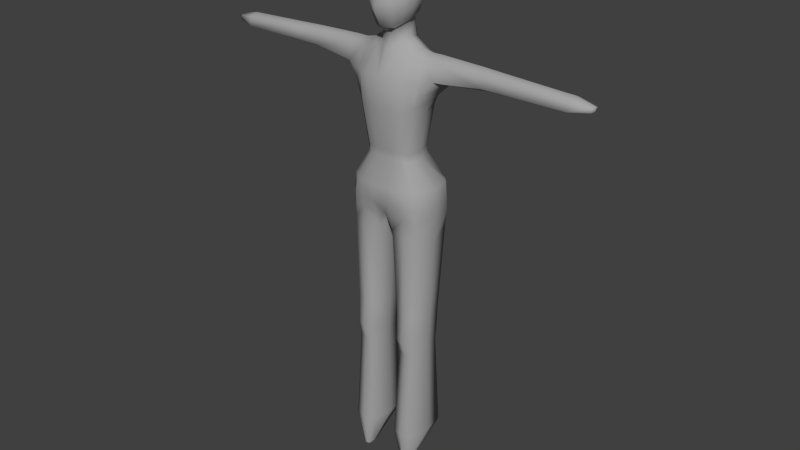 # Source: AbiaSyndicateLoukin.blend  (saved by Blender 2.83.19; exported with 4.5.12 LTS)
import bpy
from mathutils import Matrix  # noqa: F401  (used for matrix-valued properties, if any)

bpy.ops.wm.read_factory_settings(use_empty=True)
scene = bpy.context.scene
scene.name = 'Scene'

# ---- collections
col_collection_1 = bpy.data.collections.new('Collection 1'); scene.collection.children.link(col_collection_1)

# ---- materials (node trees are filled in below, after node groups)
mat_body = bpy.data.materials.new('Body')
mat_body.alpha_threshold = 0.0
mat_body.use_transparent_shadow = False
mat_body.diffuse_color = (0.3931, 0.3931, 0.3931, 1.0)
mat_body.roughness = 0.5
mat_body.line_color = (0.0, 0.0, 0.0, 1.0)
mat_light = bpy.data.materials.new('Light')
mat_light.alpha_threshold = 0.0
mat_light.use_transparent_shadow = False
mat_light.diffuse_color = (1.0, 1.0, 1.0, 1.0)
mat_light.roughness = 0.5
mat_light.specular_intensity = 0.0
mat_light.line_color = (0.0, 0.0, 0.0, 1.0)

# ---- material node trees

# ---- world
world_world = bpy.data.worlds.new('World'); scene.world = world_world
world_world.color = (0.05088, 0.05088, 0.05088)
world_world.use_sun_shadow = False
world_world.sun_shadow_jitter_overblur = 0.0
world_world.cycles.sampling_method = 'NONE'
world_world.cycles.sample_map_resolution = 256
world_world.light_settings.distance = 1.0

# ---- meshes
me_loukin = bpy.data.meshes.new('Loukin')
me_loukin.from_pydata([(0.3081, 0.1411, 0.5859), (0.3044, -0.1707, 0.6047), (0.3603, 0.1175, 1.054), (0.3488, -0.09701, 1.051), (0.3825, 0.2336, -0.6706), (0.3648, -0.1901, -0.6448), (0.2405, -0.1396, 0.1415), (0.2373, 0.1276, 0.1685), (0.2712, -0.00521, 0.1493), (0.1149, 0.2276, 0.5496), (0.111, -0.2613, 0.5793), (0.1081, 0.2653, -0.627), (0.09121, -0.2003, -0.6391), (0.1389, 0.2632, 0.8419), (0.09235, -0.2114, 0.1612), (0.09423, 0.2021, 0.1603), (0.06097, 0.006279, -0.7037), (0.3927, -0.009899, -1.8), (0.3523, 0.165, -1.781), (0.3445, -0.2084, -1.808), (0.1482, -0.2105, -1.816), (0.1142, -0.009875, -1.816), (0.1478, 0.1672, -1.79), (0.1369, -0.006546, 1.359), (0.2079, -0.02961, 1.485), (0.1748, -0.03047, 1.387), (1.814, 0.1091, 1.016), (1.814, -0.07224, 1.028), (1.811, 0.1109, 0.9242), (1.811, -0.08454, 0.9358), (1.824, 0.01416, 1.053), (1.821, 0.00635, 0.9039), (0.2106, -0.1609, -3.278), (0.291, -0.1609, -3.278), (0.2187, -0.2222, -3.278), (0.2802, -0.2215, -3.278), (0.3275, 0.2881, -0.1826), (0.1016, -0.2773, -0.1826), (0.09631, 0.3349, -0.1826), (0.4171, 0.2066, -0.3566), (0.4506, 0.01206, -0.3583), (0.4422, 0.00434, -0.1826), (0.3874, -0.1648, -0.1826), (0.3161, -0.2193, -0.1826), (0.3998, 0.2097, -0.1826), (0.4064, -0.1571, -0.3564), (0.0958, -0.2757, -0.3501), (0.09797, 0.3587, -0.341), (0.3407, 0.3053, -0.352), (0.1396, -0.1909, -1.535), (0.1599, -0.177, -1.97), (0.1038, -0.004249, -1.568), (0.1297, -0.004591, -1.935), (0.1592, 0.1587, -1.908), (0.1408, 0.1834, -1.551), (0.3528, -0.1865, -1.538), (0.3449, -0.1752, -1.963), (0.346, 0.1568, -1.9), (0.3542, 0.1753, -1.556), (0.3847, -0.004591, -1.921), (0.397, -0.004172, -1.56), (0.2243, 0.2073, 0.5557), (0.2194, -0.2374, 0.583), (0.2642, 0.1309, 1.069), (0.2445, -0.1211, 1.071), (0.2457, 0.2927, -0.674), (0.2381, -0.2256, -0.6868), (0.269, 0.001667, 1.131), (0.2354, -0.2479, 0.8782), (0.2616, 0.2415, 0.8419), (0.1716, -0.1944, 0.1579), (0.1736, 0.1869, 0.1559), (0.2494, 0.2009, -1.78), (0.2448, -0.2493, -1.81), (0.2488, -0.2334, -3.278), (0.2485, -0.09279, -3.278), (0.2219, -0.2658, -0.3506), (0.2217, 0.3484, -0.3461), (0.2161, -0.2614, -0.1826), (0.2145, 0.3206, -0.1826), (0.2516, -0.2075, -1.977), (0.2449, -0.2234, -1.528), (0.2517, 0.19, -1.902), (0.245, 0.2158, -1.548), (1.179, 0.1013, 1.036), (0.932, 0.1024, 1.048), (0.9204, -0.06326, 1.053), (1.179, -0.06248, 1.045), (0.9436, 0.1087, 0.9239), (1.179, 0.1022, 0.9227), (1.179, -0.07597, 0.932), (0.933, -0.07651, 0.9296), (0.9305, 0.0193, 1.091), (1.179, 0.01949, 1.079), (1.179, 0.009979, 0.8936), (0.9608, 0.01403, 0.8846), (0.2382, -0.222, -0.4851), (0.09046, -0.2221, -0.4851), (0.2253, -0.03112, 1.596), (0.1425, -0.1321, 1.355), (0.08624, -0.1987, 1.317), (0.1224, -0.227, 1.465), (0.185, -0.1356, 1.471), (0.4774, -0.08184, 1.052), (0.1208, 0.08342, 1.37), (0.06828, 0.1441, 1.371), (0.1086, 0.1686, 1.43), (0.1648, 0.09285, 1.421), (0.1876, 0.09971, 1.507), (0.1245, 0.1843, 1.52), (0.06623, -0.1221, 1.151), (0.06868, -0.1309, 1.296), (0.1125, -0.08395, 1.329), (0.2347, 0.1328, 0.1032), (0.24, -0.1388, 0.06083), (0.2729, -0.002213, 0.07732), (0.0959, 0.1989, 0.09308), (0.09391, -0.1991, 0.08891), (0.172, 0.1878, 0.08748), (0.17, -0.1864, 0.0856), (0.1356, 0.0004756, 1.22), (0.1351, -0.2775, 0.8782), (0.1216, 0.1005, 1.186), (0.0972, 0.151, 1.138), (0.1039, -0.08482, 1.179), (0.1472, -0.1211, 1.112), (0.3442, -0.1588, 0.8438), (0.3595, 0.1537, 0.8319), (0.3353, -0.0146, 0.5567), (0.3655, 0.009049, 1.106), (0.126, -0.2407, 1.541), (0.1978, -0.147, 1.551), (0.1343, 0.2035, 1.619), (0.2047, 0.103, 1.629), (0.0939, 0.05005, 1.827), (0.08235, -0.1085, 1.833), (0.04171, -0.1628, 1.833), (0.1037, -0.03625, 1.835), (0.05267, 0.1122, 1.819), (0.0, -0.03445, 1.872), (0.0, -0.07637, 1.871), (0.0, 0.02729, 1.862), (2.014, 0.01466, 0.961), (0.1511, -0.1466, 1.73), (0.08313, -0.2339, 1.723), (0.1807, -0.03802, 1.75), (0.09328, 0.183, 1.754), (0.161, 0.08588, 1.759), (2.011, 0.01648, 1.004), (1.999, 0.06606, 0.9507), (2.006, -0.01966, 0.9981), (2.006, 0.0579, 0.9886), (1.998, -0.03361, 0.96), (0.1344, -0.2321, -2.917), (0.09977, -0.003064, -2.921), (0.3618, -0.2295, -2.908), (0.4079, -0.003064, -2.903), (0.2469, -0.2762, -2.91), (0.2467, 0.2673, -2.895), (0.3313, -0.2338, -0.3523), (0.4325, 0.002908, -0.7297), (0.2161, -0.1151, -3.278), (0.1374, 0.2195, -2.933), (0.283, -0.1157, -3.278), (0.3584, 0.2171, -2.924), (0.0, 0.2351, 0.5379), (0.0, -0.2748, 0.5622), (0.0, -0.1649, 1.103), (0.0, 0.2497, -0.4851), (0.0, -0.1934, -0.4851), (0.0, 0.2347, 1.424), (0.0, -0.2855, 0.8782), (0.0, 0.2713, 0.8419), (0.0, -0.2182, 0.1668), (0.0, 0.2082, 0.1667), (0.0, 0.007691, -0.4971), (0.0, 0.1985, 1.388), (0.0, -0.1586, 1.269), (0.0, -0.2346, 1.311), (0.0, -0.3151, 1.467), (0.0, 0.2434, 1.482), (0.0, 0.339, -0.1826), (0.0, 0.3413, -0.3361), (0.0, -0.2829, -0.1826), (0.0, -0.2704, -0.3471), (0.0, 0.2585, 1.606), (0.0, -0.3102, 1.534), (0.0, -0.2051, 0.08899), (0.0, 0.204, 0.09409), (0.0, 0.1711, 1.148), (0.0, -0.1833, 1.827), (0.0, 0.1385, 1.813), (0.0, -0.2729, 1.714), (0.0, 0.227, 1.743), (0.4921, 0.1345, 0.886), (0.3765, 0.1285, 0.7284), (0.4889, 0.1222, 1.054), (0.3696, -0.1431, 0.7351), (0.4835, -0.1149, 0.8853), (0.4926, 0.01919, 1.104), (0.4017, -0.008473, 0.6826), (0.5626, 0.01158, 0.8412), (0.4493, 0.004795, -0.4851), (0.39, -0.1735, -0.4851), (0.3427, -0.2163, -0.4851), (0.3526, 0.2871, -0.4851), (0.2265, 0.326, -0.4851), (0.4064, 0.2258, -0.4851), (0.1024, 0.3212, -0.4851)], [], [(119, 78, 43, 114), (44, 39, 48, 36), (96, 97, 12, 66), (198, 201, 95, 91), (2, 129, 199, 196), (94, 89, 28, 31), (62, 68, 121, 10), (123, 63, 69, 13), (13, 9, 165, 172), (118, 79, 38, 116), (10, 166, 173, 14), (61, 0, 7, 71), (41, 44, 115), (129, 2, 63, 67), (3, 129, 67, 64), (11, 16, 175, 168), (16, 12, 169, 175), (97, 169, 12), (183, 184, 46, 37), (77, 48, 205, 206), (187, 183, 37, 117), (112, 23, 25, 99), (167, 110, 111, 177), (105, 176, 170, 106), (69, 61, 9, 13), (62, 10, 14, 70), (165, 9, 15, 174), (41, 40, 39, 44), (182, 47, 208, 168), (153, 154, 32, 34), (157, 153, 34, 74), (154, 162, 161, 32), (156, 155, 35, 33), (178, 100, 101, 179), (25, 107, 108, 24), (125, 124, 110), (120, 122, 104, 23), (99, 25, 24, 102), (106, 170, 180, 109), (102, 24, 98, 131), (109, 180, 185, 132), (1, 197, 126), (90, 94, 31, 29), (89, 84, 26, 28), (93, 87, 27, 30), (84, 93, 30, 26), (128, 1, 6, 8), (31, 142, 152, 29), (196, 199, 92, 85), (196, 85, 88, 194), (199, 103, 86, 92), (87, 90, 29, 27), (65, 4, 58, 83), (66, 12, 49, 81), (16, 11, 54, 51), (4, 160, 60, 58), (53, 52, 21, 22), (38, 47, 182, 181), (43, 159, 45, 42), (5, 160, 202, 203), (79, 77, 47, 38), (43, 42, 114), (160, 4, 207, 202), (42, 45, 40, 41), (78, 76, 159, 43), (36, 48, 77, 79), (22, 21, 51, 54), (21, 20, 49, 51), (73, 19, 55, 81), (72, 22, 54, 83), (17, 18, 58, 60), (19, 17, 60, 55), (12, 16, 51, 49), (52, 50, 20, 21), (80, 56, 19, 73), (82, 53, 22, 72), (59, 57, 18, 17), (56, 59, 17, 19), (117, 37, 78, 119), (9, 61, 71, 15), (47, 77, 206, 208), (0, 128, 8, 7), (126, 3, 64, 68), (2, 127, 69, 63), (1, 126, 68, 62), (127, 0, 61, 69), (200, 197, 1, 128), (38, 181, 188, 116), (1, 62, 70, 6), (155, 157, 74, 35), (11, 65, 83, 54), (5, 66, 81, 55), (78, 37, 46, 76), (20, 73, 81, 49), (18, 72, 83, 58), (50, 80, 73, 20), (57, 82, 72, 18), (88, 85, 84, 89), (90, 87, 86, 91), (92, 86, 87, 93), (93, 84, 85, 92), (94, 90, 91, 95), (95, 88, 89, 94), (127, 195, 0), (46, 184, 169, 97), (76, 46, 97, 96), (160, 5, 55, 60), (179, 101, 130, 186), (24, 108, 133, 98), (111, 100, 178, 177), (101, 100, 99, 102), (133, 147, 145, 98), (130, 101, 102, 131), (111, 112, 99, 100), (189, 123, 13, 172), (108, 107, 106, 109), (104, 107, 25, 23), (133, 108, 109, 132), (123, 189, 176, 105), (10, 121, 171, 166), (71, 7, 113, 118), (8, 6, 114, 115), (14, 173, 187, 117), (7, 8, 115, 113), (174, 15, 116, 188), (70, 14, 117, 119), (15, 71, 118, 116), (6, 70, 119, 114), (121, 125, 110, 167, 171), (68, 64, 125, 121), (120, 124, 125, 64, 67), (123, 105, 104, 122), (103, 198, 91, 86), (192, 144, 136, 190), (143, 145, 137, 135), (146, 193, 191, 138), (145, 147, 134, 137), (0, 195, 200, 128), (3, 126, 198, 103), (201, 194, 88, 95), (197, 200, 201, 198), (111, 110, 124, 112), (124, 120, 23, 112), (132, 146, 147, 133), (131, 143, 144, 130), (185, 193, 146, 132), (130, 144, 192, 186), (63, 123, 122), (141, 134, 138), (147, 146, 138, 134), (139, 140, 135, 137), (98, 145, 143, 131), (140, 136, 135), (141, 139, 137, 134), (67, 63, 122, 120), (191, 141, 138), (140, 190, 136), (29, 152, 150, 27), (28, 149, 142, 31), (26, 151, 149, 28), (27, 150, 148, 30), (142, 149, 151), (150, 152, 142), (151, 148, 142), (150, 142, 148), (50, 52, 154, 153), (80, 50, 153, 157), (59, 56, 155, 156), (56, 80, 157, 155), (114, 42, 41, 115), (4, 205, 207), (159, 204, 203, 45), (162, 158, 75, 161), (164, 156, 33, 163), (52, 53, 162, 154), (82, 57, 164, 158), (57, 59, 156, 164), (53, 82, 158, 162), (129, 3, 103, 199), (198, 126, 197), (195, 194, 201, 200), (194, 127, 2, 196), (194, 195, 127), (107, 104, 105, 106), (144, 143, 135, 136), (30, 148, 151, 26), (158, 164, 163, 75), (36, 113, 115, 44), (118, 113, 36, 79), (5, 204, 96, 66), (96, 204, 159, 76), (203, 204, 5), (203, 202, 40, 45), (206, 205, 4, 65), (208, 206, 65, 11), (168, 208, 11), (207, 205, 48, 39), (202, 207, 39, 40)])
me_loukin.polygons.foreach_set('use_smooth', [True] * 198)
_uv = me_loukin.uv_layers.new(name='UVMap')
_uv.uv.foreach_set('vector', [0.1518, 0.8324, 0.8024, 0.2284, 0.8129, 0.2091, 0.162, 0.8495, 0.8908, 0.7452, 0.8881, 0.172, 0.8937, 0.1575, 0.8893, 0.7647, 0.1303, 0.7114, 0.1052, 0.71, 0.1011, 0.6964, 0.1308, 0.6955, 0.1732, 0.5615, 0.203, 0.5723, 0.2137, 0.6676, 0.1918, 0.6634, 0.8208, 0.8277, 0.8061, 0.821, 0.8068, 0.7595, 0.8182, 0.766, 0.2122, 0.6811, 0.2292, 0.6817, 0.2299, 0.8334, 0.2026, 0.8332, 0.5216, 0.626, 0.5283, 0.6676, 0.4992, 0.6621, 0.5004, 0.6225, 0.984, 0.684, 0.5958, 0.7412, 0.5926, 0.6931, 0.6178, 0.6952, 0.6178, 0.6952, 0.625, 0.6336, 0.6472, 0.6304, 0.6472, 0.6892, 0.9701, 0.8343, 0.9004, 0.2405, 0.9017, 0.2667, 0.969, 0.8553, 0.5004, 0.6225, 0.4775, 0.619, 0.4741, 0.5781, 0.4922, 0.5783, 0.6024, 0.6352, 0.5877, 0.6373, 0.5938, 0.5659, 0.6089, 0.5655, 0.8481, 0.1836, 0.8844, 0.1992, 0.8623, 0.7398, 0.855, 0.5281, 0.8321, 0.5337, 0.5306, 0.7475, 0.535, 0.7307, 0.8754, 0.5326, 0.855, 0.5281, 0.535, 0.7307, 0.5282, 0.703, 0.6789, 0.02049, 0.6171, 0.0328, 0.6174, 0.01309, 0.6718, 0.0, 0.6171, 0.0328, 0.5748, 0.02347, 0.5754, 0.00343, 0.6174, 0.01309, 0.1052, 0.71, 0.09055, 0.7088, 0.1011, 0.6964, 0.7856, 0.08944, 0.803, 0.09008, 0.8021, 0.1097, 0.7871, 0.1096, 0.07403, 0.5368, 0.05804, 0.5371, 0.05462, 0.5221, 0.07398, 0.522, 0.1463, 0.7917, 0.7938, 0.2713, 0.7972, 0.2516, 0.1487, 0.8098, 0.513, 0.9049, 0.5137, 0.8888, 0.5233, 0.8925, 0.5243, 0.9154, 0.4816, 0.7052, 0.4938, 0.7097, 0.497, 0.73, 0.4833, 0.7234, 0.8348, 0.9799, 0.847, 0.9778, 0.8479, 0.9988, 0.825, 0.9981, 0.5926, 0.6931, 0.6024, 0.6352, 0.625, 0.6336, 0.6178, 0.6952, 0.5216, 0.626, 0.5004, 0.6225, 0.4922, 0.5783, 0.5117, 0.5798, 0.6472, 0.6304, 0.625, 0.6336, 0.6284, 0.566, 0.6471, 0.5673, 0.1676, 0.8967, 0.8429, 0.1788, 0.8881, 0.172, 0.1687, 0.8508, 0.117, 0.5368, 0.09738, 0.5366, 0.09868, 0.52, 0.1168, 0.5117, 0.9001, 0.3777, 0.9001, 0.4311, 0.8974, 0.4313, 0.8975, 0.3818, 0.8757, 0.3707, 0.9001, 0.3777, 0.8975, 0.3818, 0.8749, 0.3754, 0.9001, 0.4311, 0.8898, 0.4796, 0.8911, 0.4586, 0.8974, 0.4313, 0.2823, 0.4879, 0.3355, 0.4937, 0.3314, 0.4956, 0.2821, 0.4905, 0.5193, 0.9435, 0.5214, 0.9359, 0.5518, 0.9221, 0.5605, 0.9382, 0.5233, 0.8925, 0.522, 0.8626, 0.5323, 0.8573, 0.5386, 0.8853, 0.5063, 0.7225, 0.5018, 0.7179, 0.4938, 0.7097, 0.8874, 0.9704, 0.8701, 0.9569, 0.9069, 0.9417, 0.9132, 0.9571, 0.5243, 0.9154, 0.5233, 0.8925, 0.5386, 0.8853, 0.5462, 0.9034, 0.9581, 0.173, 0.9597, 0.1493, 0.9701, 0.1491, 0.97, 0.176, 0.5462, 0.9034, 0.5386, 0.8853, 0.5607, 0.8764, 0.5554, 0.9012, 0.97, 0.176, 0.9701, 0.1491, 0.9826, 0.1491, 0.9895, 0.1775, 0.7216, 0.8277, 0.7394, 0.8216, 0.7545, 0.826, 0.1918, 0.6773, 0.2122, 0.6811, 0.2026, 0.8332, 0.1799, 0.8275, 0.2919, 0.7198, 0.2697, 0.7151, 0.2959, 0.5532, 0.3224, 0.5595, 0.8043, 0.6788, 0.7862, 0.6823, 0.7657, 0.5249, 0.7827, 0.5235, 0.8116, 0.6865, 0.8043, 0.6788, 0.7827, 0.5235, 0.7998, 0.5306, 0.8616, 0.6198, 0.8982, 0.6183, 0.9011, 0.6948, 0.862, 0.6969, 0.1382, 0.9701, 0.3908, 0.7603, 0.3922, 0.7517, 0.1439, 0.9928, 0.8182, 0.766, 0.8068, 0.7595, 0.8074, 0.6979, 0.8155, 0.7043, 0.2481, 0.7997, 0.2647, 0.7336, 0.2887, 0.7347, 0.2756, 0.8397, 0.8068, 0.7595, 0.7876, 0.7609, 0.7886, 0.6998, 0.8074, 0.6979, 0.7862, 0.6823, 0.7696, 0.6888, 0.7457, 0.5334, 0.7657, 0.5249, 0.07389, 0.4906, 0.04674, 0.4874, 0.03016, 0.2752, 0.052, 0.2719, 0.1308, 0.6955, 0.1011, 0.6964, 0.1284, 0.5702, 0.1503, 0.5713, 0.6171, 0.0328, 0.6789, 0.02049, 0.6604, 0.2472, 0.6217, 0.2517, 0.5596, 0.6441, 0.5581, 0.5936, 0.3262, 0.2213, 0.2899, 0.2144, 0.6608, 0.2849, 0.6223, 0.2895, 0.6221, 0.2785, 0.66, 0.2685, 0.8834, 0.8114, 0.9014, 0.1137, 0.903, 0.09407, 0.8833, 0.829, 0.1687, 0.9413, 0.8045, 0.1539, 0.8104, 0.1661, 0.1674, 0.9281, 0.7199, 0.8941, 0.7101, 0.9323, 0.4159, 0.9217, 0.4496, 0.9305, 0.885, 0.7853, 0.8974, 0.1369, 0.9014, 0.1137, 0.8834, 0.8114, 0.8129, 0.2091, 0.8229, 0.1943, 0.9675, 0.9004, 0.7101, 0.9323, 0.7199, 0.9808, 0.4106, 0.9022, 0.4159, 0.9217, 0.1674, 0.9281, 0.8104, 0.1661, 0.8429, 0.1788, 0.1676, 0.8967, 0.8024, 0.2284, 0.8011, 0.133, 0.8045, 0.1539, 0.8129, 0.2091, 0.8893, 0.7647, 0.892, 0.1526, 0.8974, 0.1369, 0.885, 0.7853, 0.66, 0.2685, 0.6221, 0.2785, 0.6217, 0.2517, 0.6604, 0.2472, 0.6221, 0.2785, 0.5739, 0.2749, 0.5818, 0.2416, 0.6217, 0.2517, 0.1528, 0.5443, 0.1727, 0.5496, 0.1718, 0.5765, 0.1503, 0.5713, 0.0487, 0.2509, 0.07037, 0.2482, 0.07367, 0.2693, 0.052, 0.2719, 0.322, 0.2476, 0.2871, 0.2354, 0.2899, 0.2144, 0.3262, 0.2213, 0.3705, 0.2545, 0.322, 0.2476, 0.3262, 0.2213, 0.3673, 0.2201, 0.5748, 0.02347, 0.6171, 0.0328, 0.6217, 0.2517, 0.5818, 0.2416, 0.6223, 0.2895, 0.5831, 0.3068, 0.5739, 0.2749, 0.6221, 0.2785, 0.6386, 0.9665, 0.6413, 0.9882, 0.6235, 0.982, 0.6207, 0.9618, 0.04649, 0.2346, 0.06816, 0.2319, 0.07037, 0.2482, 0.0487, 0.2509, 0.3202, 0.2583, 0.2839, 0.2514, 0.2871, 0.2354, 0.322, 0.2476, 0.3566, 0.2841, 0.3202, 0.2583, 0.322, 0.2476, 0.3705, 0.2545, 0.1487, 0.8098, 0.7972, 0.2516, 0.8024, 0.2284, 0.1518, 0.8324, 0.625, 0.6336, 0.6024, 0.6352, 0.6089, 0.5655, 0.6284, 0.566, 0.09738, 0.5366, 0.07403, 0.5368, 0.07398, 0.522, 0.09868, 0.52, 0.8298, 0.6231, 0.8616, 0.6198, 0.862, 0.6969, 0.8289, 0.6977, 0.8893, 0.5672, 0.8754, 0.5326, 0.5282, 0.703, 0.5283, 0.6676, 0.8321, 0.5337, 0.8252, 0.5719, 0.5926, 0.6931, 0.5958, 0.7412, 0.8946, 0.6158, 0.8893, 0.5672, 0.5283, 0.6676, 0.5216, 0.626, 0.8252, 0.5719, 0.5877, 0.6373, 0.6024, 0.6352, 0.5926, 0.6931, 0.8592, 0.6056, 0.8896, 0.5936, 0.8946, 0.6158, 0.8616, 0.6198, 0.9017, 0.2667, 0.901, 0.2842, 0.9675, 0.875, 0.969, 0.8553, 0.8982, 0.6183, 0.9086, 0.6189, 0.9128, 0.6936, 0.9011, 0.6948, 0.8505, 0.3713, 0.8757, 0.3707, 0.8749, 0.3754, 0.8516, 0.3759, 0.1009, 0.4918, 0.07389, 0.4906, 0.052, 0.2719, 0.07367, 0.2693, 0.16, 0.6992, 0.1308, 0.6955, 0.1503, 0.5713, 0.1718, 0.5765, 0.7877, 0.1332, 0.7871, 0.1096, 0.8021, 0.1097, 0.8011, 0.133, 0.1324, 0.5438, 0.1528, 0.5443, 0.1503, 0.5713, 0.1284, 0.5702, 0.02686, 0.2542, 0.0487, 0.2509, 0.052, 0.2719, 0.03016, 0.2752, 0.6413, 0.9445, 0.6386, 0.9665, 0.6207, 0.9618, 0.6235, 0.9415, 0.02464, 0.2379, 0.04649, 0.2346, 0.0487, 0.2509, 0.02686, 0.2542, 0.2887, 0.7347, 0.2647, 0.7336, 0.2697, 0.7151, 0.2919, 0.7198, 0.7696, 0.6888, 0.7862, 0.6823, 0.7886, 0.6998, 0.7709, 0.703, 0.8074, 0.6979, 0.7886, 0.6998, 0.7862, 0.6823, 0.8043, 0.6788, 0.2592, 0.7115, 0.2697, 0.7151, 0.2647, 0.7336, 0.254, 0.7315, 0.2122, 0.6811, 0.1918, 0.6773, 0.1918, 0.6634, 0.2137, 0.6676, 0.2137, 0.6676, 0.2312, 0.6679, 0.2292, 0.6817, 0.2122, 0.6811, 0.2707, 0.8656, 0.2948, 0.8605, 0.3224, 0.8647, 0.1108, 0.7201, 0.09128, 0.7194, 0.09055, 0.7088, 0.1052, 0.71, 0.134, 0.7231, 0.1108, 0.7201, 0.1052, 0.71, 0.1303, 0.7114, 0.5581, 0.5936, 0.4028, 0.01515, 0.3673, 0.2201, 0.3262, 0.2213, 0.3038, 0.8932, 0.3153, 0.8658, 0.3223, 0.8678, 0.3147, 0.8928, 0.5386, 0.8853, 0.5323, 0.8573, 0.5607, 0.8494, 0.5607, 0.8764, 0.3127, 0.964, 0.2904, 0.9656, 0.2868, 0.9495, 0.3101, 0.9495, 0.5518, 0.9221, 0.5214, 0.9359, 0.5243, 0.9154, 0.5462, 0.9034, 0.5258, 0.8251, 0.9732, 0.2502, 0.9674, 0.2263, 0.5354, 0.8005, 0.5607, 0.9176, 0.5518, 0.9221, 0.5462, 0.9034, 0.5554, 0.9012, 0.3127, 0.964, 0.3197, 0.9728, 0.3042, 0.9772, 0.2904, 0.9656, 0.5611, 0.8549, 0.562, 0.8316, 0.6178, 0.6952, 0.6472, 0.6892, 0.5323, 0.8573, 0.522, 0.8626, 0.5213, 0.8494, 0.5317, 0.8423, 0.9069, 0.9417, 0.522, 0.8626, 0.5233, 0.8925, 0.9132, 0.9571, 0.5607, 0.8494, 0.5323, 0.8573, 0.5317, 0.8423, 0.5497, 0.8343, 0.8321, 0.9316, 0.8455, 0.9286, 0.847, 0.9778, 0.8348, 0.9799, 0.5004, 0.6225, 0.4992, 0.6621, 0.48, 0.6513, 0.4775, 0.619, 0.6089, 0.5655, 0.5938, 0.5659, 0.5868, 0.5235, 0.6065, 0.5244, 0.862, 0.6969, 0.9011, 0.6948, 0.9051, 0.7373, 0.8623, 0.7398, 0.4922, 0.5783, 0.4741, 0.5781, 0.4723, 0.5513, 0.4901, 0.5519, 0.8289, 0.6977, 0.862, 0.6969, 0.8623, 0.7398, 0.8208, 0.7399, 0.6471, 0.5673, 0.6284, 0.566, 0.6275, 0.526, 0.6472, 0.5268, 0.5117, 0.5798, 0.4922, 0.5783, 0.4901, 0.5519, 0.5125, 0.5534, 0.6284, 0.566, 0.6089, 0.5655, 0.6065, 0.5244, 0.6275, 0.526, 0.9011, 0.6948, 0.9128, 0.6936, 0.9162, 0.7344, 0.9051, 0.7373, 0.5016, 0.6653, 0.5035, 0.7108, 0.4938, 0.7097, 0.4816, 0.7052, 0.4804, 0.6661, 0.5283, 0.6676, 0.5282, 0.703, 0.5035, 0.7108, 0.5016, 0.6653, 0.9737, 0.717, 0.989, 0.7313, 0.5035, 0.7108, 0.5282, 0.703, 0.535, 0.7307, 0.8321, 0.9316, 0.8348, 0.9799, 0.8237, 0.9813, 0.8208, 0.9416, 0.7876, 0.7609, 0.757, 0.8001, 0.7709, 0.703, 0.7886, 0.6998, 0.488, 0.9022, 0.4737, 0.9018, 0.4762, 0.8847, 0.4841, 0.8864, 0.9627, 0.203, 0.9674, 0.2263, 0.4568, 0.867, 0.4645, 0.8784, 0.6771, 0.9768, 0.6746, 0.9577, 0.6892, 0.958, 0.6908, 0.9699, 0.9674, 0.2263, 0.9732, 0.2502, 0.9607, 0.2453, 0.9562, 0.2274, 0.8298, 0.6231, 0.8287, 0.5969, 0.8592, 0.6056, 0.8616, 0.6198, 0.7866, 0.8219, 0.7687, 0.8176, 0.757, 0.8001, 0.7876, 0.7609, 0.203, 0.5723, 0.2252, 0.5667, 0.2312, 0.6679, 0.2137, 0.6676, 0.1727, 0.5374, 0.2043, 0.5465, 0.203, 0.5723, 0.1732, 0.5615, 0.9146, 0.9838, 0.8843, 1.0, 0.8854, 0.9915, 0.9148, 0.9728, 0.8854, 0.9915, 0.8874, 0.9704, 0.9132, 0.9571, 0.9148, 0.9728, 0.5117, 0.8343, 0.9776, 0.2679, 0.9732, 0.2502, 0.5258, 0.8251, 0.5349, 0.7749, 0.9627, 0.203, 0.9585, 0.1836, 0.5264, 0.7592, 0.4823, 0.8343, 0.6746, 0.9577, 0.6771, 0.9768, 0.5117, 0.8343, 0.5692, 0.802, 0.4737, 0.9018, 0.488, 0.9022, 0.565, 0.8274, 0.5958, 0.7412, 0.984, 0.684, 0.9771, 0.6954, 0.4687, 0.8528, 0.4557, 0.8541, 0.4638, 0.8418, 0.6818, 0.9914, 0.6771, 0.9768, 0.6908, 0.9699, 0.6941, 0.9806, 0.4699, 0.8614, 0.4744, 0.8691, 0.4645, 0.8784, 0.4568, 0.867, 0.5354, 0.8005, 0.9674, 0.2263, 0.9627, 0.203, 0.5349, 0.7749, 0.4812, 0.8727, 0.4762, 0.8847, 0.4645, 0.8784, 0.4687, 0.8528, 0.4699, 0.8614, 0.4568, 0.867, 0.4557, 0.8541, 0.5922, 0.7533, 0.5958, 0.7412, 0.9771, 0.6954, 0.9737, 0.717, 0.4743, 0.8343, 0.4758, 0.8436, 0.4638, 0.8418, 0.4812, 0.8727, 0.4841, 0.8864, 0.4762, 0.8847, 0.4008, 0.8648, 0.152, 0.9762, 0.1587, 0.9737, 0.4008, 0.8379, 0.139, 0.9413, 0.3918, 0.7689, 0.3908, 0.7603, 0.1382, 0.9701, 0.1637, 0.9413, 0.1557, 0.9591, 0.1493, 0.9591, 0.139, 0.9413, 0.5623, 0.648, 0.1587, 0.9737, 0.1587, 0.9672, 0.5581, 0.6675, 0.1491, 0.9681, 0.1493, 0.9591, 0.1557, 0.9591, 0.1587, 0.9737, 0.152, 0.9762, 0.1491, 0.9681, 0.1557, 0.9591, 0.1587, 0.9672, 0.1491, 0.9681, 0.1587, 0.9737, 0.1491, 0.9681, 0.1587, 0.9672, 0.5831, 0.3068, 0.6223, 0.2895, 0.6251, 0.5235, 0.5722, 0.5185, 0.9359, 0.1383, 0.9141, 0.1406, 0.9077, 0.003094, 0.9327, 0.0, 0.3202, 0.2583, 0.3566, 0.2841, 0.3355, 0.4937, 0.2823, 0.4879, 0.958, 0.1406, 0.9359, 0.1383, 0.9327, 0.0, 0.9581, 0.003203, 0.9909, 0.6762, 0.8229, 0.1943, 0.8481, 0.1836, 0.8623, 0.7398, 0.04121, 0.4797, 0.04963, 0.5199, 0.03924, 0.5194, 0.1543, 0.7292, 0.1575, 0.7164, 0.1645, 0.7198, 0.1657, 0.7339, 0.8898, 0.4796, 0.8646, 0.4803, 0.8652, 0.4703, 0.8911, 0.4586, 0.8403, 0.4719, 0.8352, 0.4214, 0.8375, 0.4224, 0.8413, 0.4509, 0.6223, 0.2895, 0.6608, 0.2849, 0.6789, 0.5169, 0.6251, 0.5235, 0.04649, 0.2346, 0.02464, 0.2379, 0.0, 0.006882, 0.02511, 0.003048, 0.2839, 0.2514, 0.3202, 0.2583, 0.2823, 0.4879, 0.2315, 0.4769, 0.06816, 0.2319, 0.04649, 0.2346, 0.02511, 0.003048, 0.04999, 0.0, 0.8061, 0.821, 0.7866, 0.8219, 0.7876, 0.7609, 0.8068, 0.7595, 0.757, 0.8001, 0.7545, 0.826, 0.7394, 0.8216, 0.2312, 0.5429, 0.2252, 0.5667, 0.203, 0.5723, 0.2043, 0.5465, 0.2756, 0.8397, 0.2544, 0.8599, 0.2315, 0.8658, 0.2481, 0.7997, 0.2756, 0.8397, 0.2948, 0.8605, 0.2707, 0.8656, 0.8691, 0.5109, 0.9069, 0.9417, 0.9013, 0.9312, 0.8774, 0.5191, 0.9585, 0.1836, 0.9627, 0.203, 0.4645, 0.8784, 0.4762, 0.8847, 0.5581, 0.6675, 0.1587, 0.9672, 0.1557, 0.9591, 0.5623, 0.6935, 0.8646, 0.4803, 0.8403, 0.4719, 0.8413, 0.4509, 0.8652, 0.4703, 0.8949, 0.2196, 0.8208, 0.7399, 0.8623, 0.7398, 0.8844, 0.1992, 0.9701, 0.8343, 0.8208, 0.7399, 0.8949, 0.2196, 0.9004, 0.2405, 0.1625, 0.6964, 0.1575, 0.7164, 0.1303, 0.7114, 0.1308, 0.6955, 0.1303, 0.7114, 0.1575, 0.7164, 0.1543, 0.7292, 0.134, 0.7231, 0.1645, 0.7198, 0.1575, 0.7164, 0.1625, 0.6964, 0.4496, 0.9305, 0.4159, 0.9217, 0.2866, 0.9171, 0.2868, 0.9524, 0.07398, 0.522, 0.05462, 0.5221, 0.04674, 0.4874, 0.07389, 0.4906, 0.09868, 0.52, 0.07398, 0.522, 0.07389, 0.4906, 0.1009, 0.4918, 0.1168, 0.5117, 0.09868, 0.52, 0.1009, 0.4918, 0.03924, 0.5194, 0.04963, 0.5199, 0.05328, 0.5374, 0.03845, 0.5353, 0.4159, 0.9217, 0.4106, 0.9022, 0.2868, 0.8707, 0.2866, 0.9171])
me_loukin.materials.append(mat_body)
me_loukin.materials.append(mat_light)
me_loukin.use_remesh_preserve_volume = False
me_loukin.use_remesh_preserve_attributes = False
me_loukin.use_mirror_vertex_groups = False
me_loukin.update()
arm_armature = bpy.data.armatures.new('Armature')  # bones are not reproduced

# ---- objects
ob_armature = bpy.data.objects.new('Armature', arm_armature)
ob_loukin = bpy.data.objects.new('Loukin', me_loukin)

# ---- transforms, parenting, visibility, modifiers, constraints
ob_armature.location = (0.0, 0.07602, 2.374)
ob_armature.show_in_front = True
ob_armature.lineart.crease_threshold = 0.0
ob_loukin.parent = ob_armature
ob_loukin.matrix_parent_inverse = Matrix(((1.0, 0.0, 0.0, -0.0), (0.0, 1.0, 0.0, -0.07602), (0.0, 0.0, 1.0, -2.374), (0.0, 0.0, 0.0, 1.0)))
ob_loukin.location = (0.0, 0.019, 2.458)
ob_loukin.scale = (0.75, 0.75, 0.75)
ob_loukin.lock_rotations_4d = False
ob_loukin.empty_display_type = 'ARROWS'
ob_loukin.lineart.crease_threshold = 0.0
_vg = ob_loukin.vertex_groups.new(name='Torso')
for _i, _w in zip([0, 1, 4, 5, 6, 7, 8, 9, 10, 11, 12, 13, 14, 15, 36, 37, 38, 39, 40, 41, 42, 43, 44, 45, 46, 47, 48, 61, 62, 63, 64, 65, 66, 68, 69, 70, 71, 76, 77, 78, 79, 96, 97, 110, 113, 114, 115, 116, 117, 118, 119, 121, 122, 123, 124, 125, 126, 127, 128, 159, 160, 165, 166, 167, 168, 169, 171, 172, 173, 174, 181, 182, 183, 184, 187, 188, 189, 194, 195, 197, 198, 200, 201, 202, 203, 204, 205, 206, 207, 208], [0.8315, 0.7634, 0.1424, 0.1902, 0.9345, 0.9509, 0.9395, 0.9451, 0.8559, 0.02541, 0.04932, 0.662, 0.9485, 0.9762, 0.2963, 0.4261, 0.3699, 0.3642, 0.4145, 0.4012, 0.4261, 0.4447, 0.3149, 0.4191, 0.3927, 0.3554, 0.3515, 0.8803, 0.7871, 0.01702, 0.03616, 0.07464, 0.09665, 0.4, 0.2982, 0.9399, 0.9626, 0.394, 0.3525, 0.4164, 0.2862, 0.2158, 0.1679, 0.0552, 0.8515, 0.8756, 0.8648, 0.9103, 0.9103, 0.88, 0.8963, 0.4963, 0.02295, 0.07048, 0.006018, 0.002377, 0.3, 0.1562, 0.7212, 0.4115, 0.3573, 0.9746, 0.8851, 0.08323, 0.09672, 0.1061, 0.5947, 0.8559, 0.9516, 0.9817, 0.3919, 0.3214, 0.4619, 0.3953, 0.9167, 0.9234, 0.4403, 0.05379, 0.2616, 0.2777, 0.06863, 0.3355, 0.07741, 0.397, 0.333, 0.3249, 0.2882, 0.2637, 0.3007, 0.2328]): _vg.add([_i], _w, 'REPLACE')
_vg = ob_loukin.vertex_groups.new(name='Neck')
for _i, _w in zip([64, 99, 100, 101, 110, 111, 112, 120, 121, 122, 123, 124, 125, 130, 167, 171, 177, 178, 179, 186, 189], [0.008048, 0.03569, 0.1174, 0.012, 0.2697, 0.06646, 0.03279, 0.01318, 0.04123, 0.01044, 0.0171, 0.1049, 0.0793, 0.004794, 0.3836, 0.07705, 0.1211, 0.2031, 0.06553, 0.07036, 0.08921]): _vg.add([_i], _w, 'REPLACE')
_vg = ob_loukin.vertex_groups.new(name='Head')
for _i, _w in zip([23, 24, 25, 98, 99, 100, 101, 102, 104, 105, 106, 107, 108, 109, 110, 111, 112, 120, 122, 123, 124, 125, 130, 131, 132, 133, 134, 135, 136, 137, 138, 139, 140, 141, 143, 144, 145, 146, 147, 167, 170, 176, 177, 178, 179, 180, 185, 186, 189, 190, 191, 192, 193], [0.9679, 1.0, 1.0, 1.0, 1.0, 1.0, 1.0, 1.0, 0.9572, 0.9112, 1.0, 1.0, 1.0, 0.9983, 0.08522, 0.7087, 0.7434, 0.1924, 0.1256, 0.04444, 0.1136, 0.1026, 1.0, 1.0, 0.9847, 0.9861, 0.9989, 0.9976, 0.9969, 0.9986, 0.9988, 0.9993, 0.9984, 0.9996, 0.9961, 0.9951, 0.9973, 0.9974, 0.9976, 0.05487, 1.0, 0.8866, 0.6138, 1.0, 1.0, 1.0, 1.0, 1.0, 0.005209, 0.9966, 0.9986, 0.9948, 0.9971]): _vg.add([_i], _w, 'REPLACE')
_vg = ob_loukin.vertex_groups.new(name='LShoulder')
for _i, _w in zip([0, 1, 2, 3, 9, 10, 13, 23, 24, 25, 61, 62, 63, 64, 67, 68, 69, 99, 100, 101, 102, 103, 104, 105, 106, 107, 108, 110, 111, 112, 120, 121, 122, 123, 124, 125, 126, 127, 128, 129, 165, 166, 167, 171, 172, 176, 177, 178, 189, 194, 195, 196, 197, 198, 199, 200, 201], [6.114e-24, 4.37e-18, 0.9193, 0.9429, 2.916e-14, 3.654e-19, 0.247, 0.1571, 0.01677, 0.07914, 5.616e-22, 6.85e-32, 0.9272, 0.8802, 0.949, 0.6, 0.5128, 0.07862, 0.05893, 0.005638, 0.008558, 0.4714, 0.1191, 0.07159, 0.02384, 0.04873, 0.002228, 0.4554, 0.1604, 0.1782, 0.7399, 0.3427, 0.7737, 0.8017, 0.6964, 0.7473, 0.6, 0.4211, 2.12e-08, 0.9726, 0.0, 0.0, 0.21, 0.1481, 0.05647, 0.04493, 0.1142, 0.02868, 0.2211, 0.2259, 0.2141, 0.4596, 0.4, 0.6, 0.4863, 0.1644, 0.1775]): _vg.add([_i], _w, 'REPLACE')
_vg = ob_loukin.vertex_groups.new(name='LArm')
for _i, _w in zip([0, 1, 2, 3, 9, 10, 13, 15, 61, 62, 68, 69, 71, 84, 85, 86, 87, 88, 89, 90, 91, 92, 93, 94, 95, 103, 126, 127, 128, 129, 165, 194, 195, 196, 197, 198, 199, 200, 201], [2.238e-26, 1.401e-16, 0.3, 0.3, 0.0, 0.0, 0.05782, 0.0, 6.976e-20, 1.534e-29, 3.699e-10, 0.1756, 0.0, 0.07087, 0.8973, 0.9454, 0.04243, 0.8017, 0.08865, 0.05199, 0.8814, 0.9186, 0.0332, 0.02113, 0.7, 0.6227, 3.718e-17, 0.2, 0.005664, 0.3, 0.0, 0.7, 0.2, 0.5987, 0.2, 0.7, 0.6093, 0.2, 0.7]): _vg.add([_i], _w, 'REPLACE')
_vg = ob_loukin.vertex_groups.new(name='LForearm')
for _i, _w in zip([26, 27, 28, 29, 30, 31, 84, 85, 86, 87, 88, 89, 90, 91, 92, 93, 94, 95, 103, 148, 149, 150, 151, 152, 194, 196, 198, 199, 201], [0.7287, 0.7313, 0.7379, 0.7396, 0.7358, 0.7543, 0.927, 0.09815, 0.03642, 0.9522, 0.1939, 0.9097, 0.9465, 0.1088, 0.07448, 0.9553, 0.962, 0.4606, 0.01821, 0.02497, 0.08173, 0.05932, 0.07304, 0.1775, 0.02524, 0.04908, 0.01428, 0.03724, 0.06255]): _vg.add([_i], _w, 'REPLACE')
_vg = ob_loukin.vertex_groups.new(name='LHand')
for _i, _w in zip([26, 27, 28, 29, 30, 31, 142, 148, 149, 150, 151, 152], [0.2655, 0.2637, 0.2562, 0.255, 0.26, 0.2415, 0.979, 0.9624, 0.918, 0.9405, 0.9266, 0.8219]): _vg.add([_i], _w, 'REPLACE')
_vg = ob_loukin.vertex_groups.new(name='RShoulder')
for _i, _w in zip([9, 10, 68, 100, 110, 111, 112, 121, 122, 123, 124, 125, 165, 166, 167, 171, 172, 176, 177, 178, 189], [0.0, 0.002906, 0.005372, 0.01772, 0.1316, 0.05444, 0.008832, 0.07555, 0.01781, 0.04157, 0.05529, 0.03517, 0.0, 1.878e-29, 0.265, 0.1493, 0.05406, 0.04511, 0.131, 0.03822, 0.2159]): _vg.add([_i], _w, 'REPLACE')
_vg = ob_loukin.vertex_groups.new(name='RArm')
_vg = ob_loukin.vertex_groups.new(name='RForearm')
_vg = ob_loukin.vertex_groups.new(name='RHand')
_vg = ob_loukin.vertex_groups.new(name='LThigh')
for _i, _w in zip([4, 5, 11, 12, 16, 17, 18, 19, 20, 21, 22, 36, 37, 38, 39, 40, 41, 42, 43, 44, 45, 46, 47, 48, 49, 50, 51, 52, 53, 54, 55, 56, 57, 58, 59, 60, 65, 66, 72, 73, 76, 77, 78, 79, 80, 81, 82, 83, 96, 97, 113, 114, 115, 116, 117, 118, 119, 159, 160, 168, 169, 175, 181, 182, 183, 184, 187, 188, 202, 203, 204, 205, 206, 207, 208], [0.7875, 0.7484, 0.8067, 0.8728, 0.9736, 0.4277, 0.5941, 0.5377, 0.6993, 0.6074, 0.6247, 0.002081, 2.234e-05, 7.934e-16, 0.3055, 0.2948, 6.703e-05, 0.004269, 0.0001455, 0.01431, 0.3562, 0.2968, 0.1542, 0.3164, 0.9673, 0.05572, 0.9719, 0.09224, 0.1257, 0.9505, 0.9529, 0.05422, 0.1144, 0.9348, 0.07457, 0.9416, 0.8543, 0.8446, 0.6122, 0.6766, 0.3895, 0.2939, 0.004639, 1.219e-06, 0.05526, 0.9633, 0.119, 0.9421, 0.6394, 0.6024, 0.0001755, 4.177e-06, 1.749e-08, 2.6e-09, 0.009224, 1.751e-07, 0.002866, 0.3906, 0.5493, 0.2348, 0.2018, 0.2051, 2.629e-22, 3.592e-05, 1.424e-12, 0.0009903, 0.01443, 6.529e-09, 0.3725, 0.5037, 0.5306, 0.4591, 0.4731, 0.4433, 0.3967]): _vg.add([_i], _w, 'REPLACE')
_vg = ob_loukin.vertex_groups.new(name='LAnkle')
for _i, _w in zip([17, 18, 19, 20, 21, 22, 32, 33, 34, 35, 49, 50, 51, 52, 53, 54, 55, 56, 57, 58, 59, 60, 72, 73, 74, 75, 80, 81, 82, 83, 153, 154, 155, 156, 157, 158, 161, 162, 163, 164], [0.572, 0.404, 0.4598, 0.2984, 0.3922, 0.3743, 0.8585, 0.8516, 0.5598, 0.5796, 0.008583, 0.9391, 0.006653, 0.907, 0.873, 0.04624, 0.03072, 0.938, 0.8845, 0.06042, 0.926, 0.05485, 0.3863, 0.3211, 0.514, 0.8438, 0.9393, 0.0147, 0.8797, 0.05502, 0.7114, 0.9313, 0.7275, 0.9062, 0.7122, 0.9196, 0.8752, 0.9162, 0.8574, 0.9164]): _vg.add([_i], _w, 'REPLACE')
_vg = ob_loukin.vertex_groups.new(name='LFoot')
for _i, _w in zip([32, 33, 34, 35, 74, 75, 153, 154, 155, 156, 157, 158, 161, 162, 163, 164], [0.1411, 0.1476, 0.4394, 0.4195, 0.4852, 0.1541, 0.2875, 0.06826, 0.2714, 0.09278, 0.2866, 0.07697, 0.1231, 0.08056, 0.1405, 0.08008]): _vg.add([_i], _w, 'REPLACE')
_vg = ob_loukin.vertex_groups.new(name='RThigh')
for _i, _w in zip([4, 5, 7, 11, 12, 16, 28, 29, 31, 36, 37, 38, 39, 40, 41, 42, 43, 44, 45, 46, 47, 48, 65, 66, 76, 77, 78, 79, 96, 97, 113, 114, 115, 116, 117, 118, 119, 142, 149, 151, 152, 159, 160, 168, 169, 175, 181, 182, 183, 184, 187, 188, 202, 203, 204, 205, 206, 207, 208], [0.0, 1.983e-12, 0.0, 0.05883, 0.04392, 0.0, 0.0, 0.0, 0.0, 1.426e-11, 2.844e-15, 1.65e-25, 3.712e-17, 1.374e-11, 5.706e-19, 5.035e-07, 5.985e-12, 9.65e-18, 5.722e-11, 2.025e-12, 2.541e-08, 5.053e-17, 0.0007484, 9.077e-09, 4.049e-09, 4.527e-12, 4.116e-09, 7.73e-16, 1.306e-15, 0.003104, 1.028e-17, 1.869e-05, 2.801e-08, 5.397e-09, 0.02327, 1.379e-09, 0.006771, 0.0, 0.0, 0.0, 0.0, 6.967e-11, 0.001182, 0.1683, 0.1617, 0.2262, 4.914e-16, 0.02173, 1.941e-09, 0.01752, 0.02114, 2.872e-10, 0.0003606, 3.645e-11, 4.318e-11, 3.522e-17, 0.0002392, 2.65e-17, 0.02186]): _vg.add([_i], _w, 'REPLACE')
_vg = ob_loukin.vertex_groups.new(name='RAnkle')
_vg = ob_loukin.vertex_groups.new(name='RFoot')
_m = ob_loukin.modifiers.new('Armature', 'ARMATURE')
_m.object = ob_armature
_m = ob_loukin.modifiers.new('Mirror', 'MIRROR')
_m.use_clip = True

# ---- collection membership
col_collection_1.objects.link(ob_armature)
col_collection_1.objects.link(ob_loukin)

# ---- scene / render settings (as saved in the file)
scene.frame_start = 1; scene.frame_end = 250; scene.frame_set(1)
scene.render.engine = 'BLENDER_EEVEE_NEXT'
scene.render.resolution_percentage = 50
scene.render.dither_intensity = 0.0
scene.render.bake_margin = 64
scene.cycles.use_denoising = False
scene.cycles.samples = 10
scene.cycles.sampling_pattern = 'TABULATED_SOBOL'
scene.cycles.light_sampling_threshold = 0.0
scene.cycles.use_adaptive_sampling = False
scene.cycles.use_light_tree = False
scene.cycles.blur_glossy = 0.0
scene.cycles.volume_bounces = 1
scene.cycles.pixel_filter_type = 'GAUSSIAN'
scene.cycles.sample_clamp_indirect = 0.0
scene.view_settings.view_transform = 'Standard'
bpy.context.view_layer.update()

# ---- added for rendering (the .blend has no active camera and no usable light): camera, sun
cam_auto = bpy.data.cameras.new('AutoCamera')
cam_auto.lens = 50.0
cam_auto.sensor_width = 36.0
cam_auto.clip_end = 1000.0
ob_auto_camera = bpy.data.objects.new('AutoCamera', cam_auto)
scene.collection.objects.link(ob_auto_camera)
ob_auto_camera.location = (4.56123, -5.43814, 5.57963)
ob_auto_camera.rotation_euler = (1.09748, -7.21219e-08, 0.694738)
scene.camera = ob_auto_camera
light_auto_sun = bpy.data.lights.new('AutoSun', 'SUN')
light_auto_sun.energy = 3.0
light_auto_sun.angle = 0.0523599
ob_auto_sun = bpy.data.objects.new('AutoSun', light_auto_sun)
scene.collection.objects.link(ob_auto_sun)
ob_auto_sun.rotation_euler = (0.872665, 0.174533, 0.523599)
bpy.context.view_layer.update()
